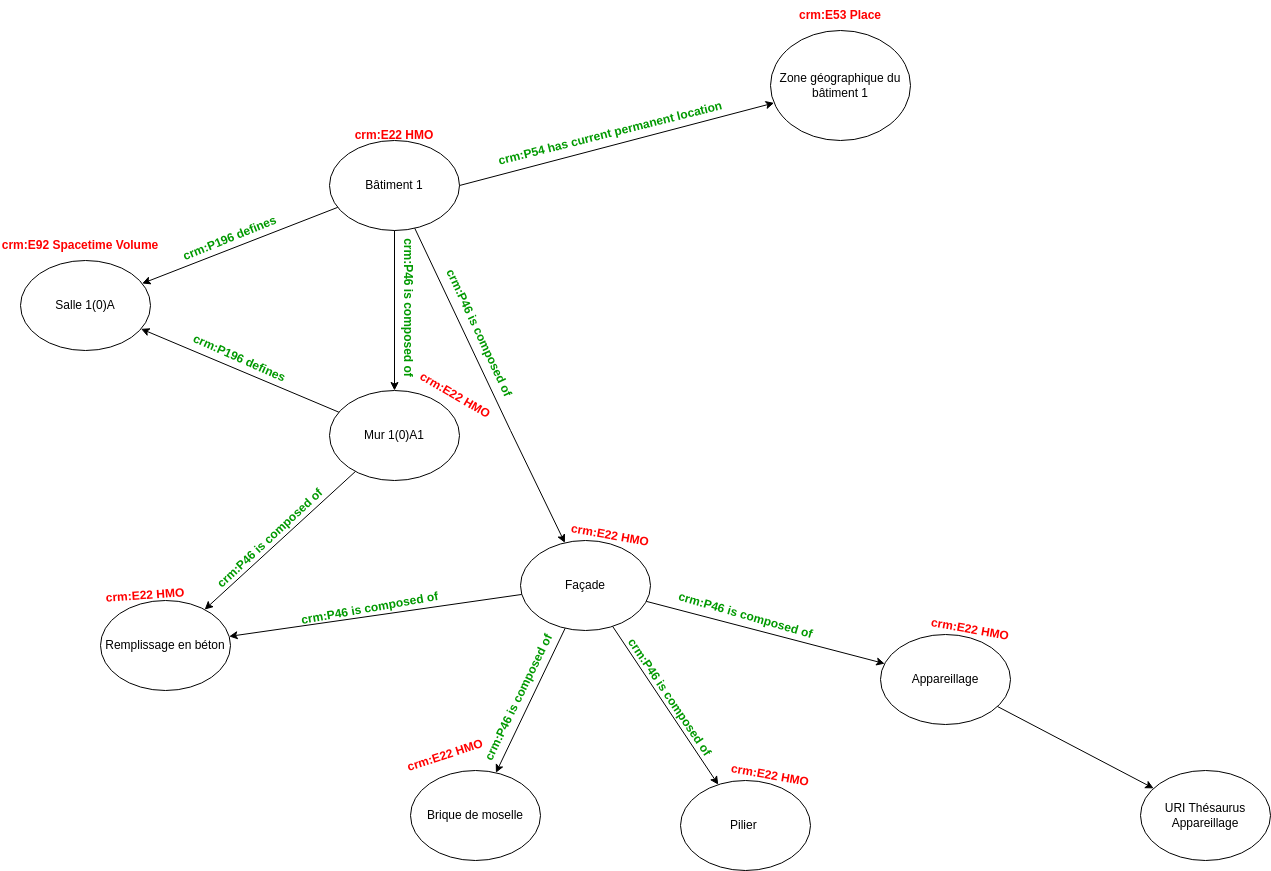

The diagram above was exported from draw.io. Its source (the exported page's mxGraphModel, read from the mxfile embedded in the PNG):
<mxGraphModel dx="1120" dy="-60" grid="1" gridSize="10" guides="1" tooltips="1" connect="1" arrows="1" fold="1" page="1" pageScale="1" pageWidth="1169" pageHeight="827" math="0" shadow="0">
  <root>
    <mxCell id="0" />
    <mxCell id="1" parent="0" />
    <mxCell id="agodkczC6ffei6khric_-1" value="Bâtiment 1" style="ellipse;whiteSpace=wrap;html=1;" parent="1" vertex="1">
      <mxGeometry x="499" y="1180" width="130" height="90" as="geometry" />
    </mxCell>
    <mxCell id="agodkczC6ffei6khric_-2" value="&lt;font color=&quot;#ff0000&quot;&gt;&lt;b&gt;crm:E22 HMO&lt;/b&gt;&lt;/font&gt;" style="text;html=1;strokeColor=none;fillColor=none;align=center;verticalAlign=middle;whiteSpace=wrap;rounded=0;rotation=0;" parent="1" vertex="1">
      <mxGeometry x="519" y="1160" width="90" height="30" as="geometry" />
    </mxCell>
    <mxCell id="5yxu2fvZhdfR2flOizWc-1" value="Zone géographique du bâtiment 1" style="ellipse;whiteSpace=wrap;html=1;fontColor=#000000;" parent="1" vertex="1">
      <mxGeometry x="940" y="1070" width="140" height="110" as="geometry" />
    </mxCell>
    <mxCell id="5yxu2fvZhdfR2flOizWc-2" value="&lt;font color=&quot;#ff0000&quot;&gt;&lt;b&gt;crm:E53 Place&lt;/b&gt;&lt;/font&gt;" style="text;html=1;strokeColor=none;fillColor=none;align=center;verticalAlign=middle;whiteSpace=wrap;rounded=0;rotation=0;" parent="1" vertex="1">
      <mxGeometry x="965" y="1040" width="90" height="30" as="geometry" />
    </mxCell>
    <mxCell id="WCcPUp4Kt8l_vyg8gLnY-3" value="" style="endArrow=classic;html=1;rounded=0;fontColor=#000000;exitX=1;exitY=0.5;exitDx=0;exitDy=0;" parent="1" source="agodkczC6ffei6khric_-1" target="5yxu2fvZhdfR2flOizWc-1" edge="1">
      <mxGeometry width="50" height="50" relative="1" as="geometry">
        <mxPoint x="670.0005279119466" y="1259.999086862674" as="sourcePoint" />
        <mxPoint x="1002.5152628491749" y="1466.0222931660494" as="targetPoint" />
      </mxGeometry>
    </mxCell>
    <mxCell id="WCcPUp4Kt8l_vyg8gLnY-4" value="&lt;font color=&quot;#009900&quot;&gt;&lt;b&gt;crm:P54 has current permanent location&lt;/b&gt;&lt;/font&gt;" style="text;html=1;strokeColor=none;fillColor=none;align=center;verticalAlign=middle;whiteSpace=wrap;rounded=0;fontColor=#FF0000;rotation=-14;" parent="1" vertex="1">
      <mxGeometry x="659.9999999999999" y="1155" width="240" height="35" as="geometry" />
    </mxCell>
    <mxCell id="WCcPUp4Kt8l_vyg8gLnY-5" value="Mur 1(0)A1" style="ellipse;whiteSpace=wrap;html=1;" parent="1" vertex="1">
      <mxGeometry x="499" y="1430" width="130" height="90" as="geometry" />
    </mxCell>
    <mxCell id="WCcPUp4Kt8l_vyg8gLnY-6" value="&lt;font color=&quot;#ff0000&quot;&gt;&lt;b&gt;crm:E22 HMO&lt;/b&gt;&lt;/font&gt;" style="text;html=1;strokeColor=none;fillColor=none;align=center;verticalAlign=middle;whiteSpace=wrap;rounded=0;rotation=30;" parent="1" vertex="1">
      <mxGeometry x="580" y="1420" width="90" height="30" as="geometry" />
    </mxCell>
    <mxCell id="WCcPUp4Kt8l_vyg8gLnY-7" value="" style="endArrow=classic;html=1;rounded=0;fontColor=#000000;" parent="1" source="agodkczC6ffei6khric_-1" target="WCcPUp4Kt8l_vyg8gLnY-5" edge="1">
      <mxGeometry width="50" height="50" relative="1" as="geometry">
        <mxPoint x="419.9999999999975" y="1392.57" as="sourcePoint" />
        <mxPoint x="734.609357966081" y="1310.0029913436986" as="targetPoint" />
      </mxGeometry>
    </mxCell>
    <mxCell id="WCcPUp4Kt8l_vyg8gLnY-8" value="&lt;font color=&quot;#009900&quot;&gt;&lt;b&gt;crm:P46 is composed of&lt;/b&gt;&lt;/font&gt;" style="text;html=1;strokeColor=none;fillColor=none;align=center;verticalAlign=middle;whiteSpace=wrap;rounded=0;fontColor=#FF0000;rotation=90;" parent="1" vertex="1">
      <mxGeometry x="499" y="1330" width="159" height="35" as="geometry" />
    </mxCell>
    <mxCell id="atEoJd-Fk-CxlH-9lbDs-1" value="Salle 1(0)A" style="ellipse;whiteSpace=wrap;html=1;" parent="1" vertex="1">
      <mxGeometry x="190" y="1300" width="130" height="90" as="geometry" />
    </mxCell>
    <mxCell id="atEoJd-Fk-CxlH-9lbDs-2" value="&lt;font color=&quot;#ff0000&quot;&gt;&lt;b&gt;crm:E92 Spacetime Volume&lt;/b&gt;&lt;/font&gt;" style="text;html=1;strokeColor=none;fillColor=none;align=center;verticalAlign=middle;whiteSpace=wrap;rounded=0;rotation=0;" parent="1" vertex="1">
      <mxGeometry x="170" y="1270" width="160" height="30" as="geometry" />
    </mxCell>
    <mxCell id="atEoJd-Fk-CxlH-9lbDs-3" value="" style="endArrow=classic;html=1;rounded=0;fontColor=#000000;" parent="1" source="agodkczC6ffei6khric_-1" target="atEoJd-Fk-CxlH-9lbDs-1" edge="1">
      <mxGeometry width="50" height="50" relative="1" as="geometry">
        <mxPoint x="405" y="1260" as="sourcePoint" />
        <mxPoint x="405" y="1420" as="targetPoint" />
      </mxGeometry>
    </mxCell>
    <mxCell id="atEoJd-Fk-CxlH-9lbDs-4" value="&lt;font color=&quot;#009900&quot;&gt;&lt;b&gt;crm:P196 defines&lt;/b&gt;&lt;/font&gt;" style="text;html=1;strokeColor=none;fillColor=none;align=center;verticalAlign=middle;whiteSpace=wrap;rounded=0;fontColor=#FF0000;rotation=-22;" parent="1" vertex="1">
      <mxGeometry x="320" y="1260" width="159" height="35" as="geometry" />
    </mxCell>
    <mxCell id="atEoJd-Fk-CxlH-9lbDs-5" value="" style="endArrow=classic;html=1;rounded=0;fontColor=#000000;" parent="1" source="WCcPUp4Kt8l_vyg8gLnY-5" target="atEoJd-Fk-CxlH-9lbDs-1" edge="1">
      <mxGeometry width="50" height="50" relative="1" as="geometry">
        <mxPoint x="518.9975030823102" y="1354.0252719846678" as="sourcePoint" />
        <mxPoint x="323.3805874564555" y="1429.998311908839" as="targetPoint" />
      </mxGeometry>
    </mxCell>
    <mxCell id="atEoJd-Fk-CxlH-9lbDs-6" value="&lt;font color=&quot;#009900&quot;&gt;&lt;b&gt;crm:P196 defines&lt;/b&gt;&lt;/font&gt;" style="text;html=1;strokeColor=none;fillColor=none;align=center;verticalAlign=middle;whiteSpace=wrap;rounded=0;fontColor=#FF0000;rotation=24;" parent="1" vertex="1">
      <mxGeometry x="330" y="1380" width="159" height="35" as="geometry" />
    </mxCell>
    <mxCell id="atEoJd-Fk-CxlH-9lbDs-7" value="Remplissage en béton" style="ellipse;whiteSpace=wrap;html=1;" parent="1" vertex="1">
      <mxGeometry x="270" y="1640" width="130" height="90" as="geometry" />
    </mxCell>
    <mxCell id="atEoJd-Fk-CxlH-9lbDs-8" value="&lt;font color=&quot;#ff0000&quot;&gt;&lt;b&gt;crm:E22 HMO&lt;/b&gt;&lt;/font&gt;" style="text;html=1;strokeColor=none;fillColor=none;align=center;verticalAlign=middle;whiteSpace=wrap;rounded=0;rotation=-4;" parent="1" vertex="1">
      <mxGeometry x="270" y="1620" width="90" height="30" as="geometry" />
    </mxCell>
    <mxCell id="atEoJd-Fk-CxlH-9lbDs-9" value="" style="endArrow=classic;html=1;rounded=0;fontColor=#000000;" parent="1" source="WCcPUp4Kt8l_vyg8gLnY-5" target="atEoJd-Fk-CxlH-9lbDs-7" edge="1">
      <mxGeometry width="50" height="50" relative="1" as="geometry">
        <mxPoint x="665" y="1494" as="sourcePoint" />
        <mxPoint x="665" y="1654" as="targetPoint" />
      </mxGeometry>
    </mxCell>
    <mxCell id="atEoJd-Fk-CxlH-9lbDs-10" value="&lt;font color=&quot;#009900&quot;&gt;&lt;b&gt;crm:P46 is composed of&lt;/b&gt;&lt;/font&gt;" style="text;html=1;strokeColor=none;fillColor=none;align=center;verticalAlign=middle;whiteSpace=wrap;rounded=0;fontColor=#FF0000;rotation=-43;" parent="1" vertex="1">
      <mxGeometry x="360" y="1560" width="159" height="35" as="geometry" />
    </mxCell>
    <mxCell id="atEoJd-Fk-CxlH-9lbDs-11" value="" style="endArrow=classic;html=1;rounded=0;fontColor=#000000;" parent="1" source="atEoJd-Fk-CxlH-9lbDs-13" target="atEoJd-Fk-CxlH-9lbDs-7" edge="1">
      <mxGeometry width="50" height="50" relative="1" as="geometry">
        <mxPoint x="672.4716307796589" y="1737.2483814503219" as="sourcePoint" />
        <mxPoint x="391.50654309440756" y="1702.837535889111" as="targetPoint" />
      </mxGeometry>
    </mxCell>
    <mxCell id="atEoJd-Fk-CxlH-9lbDs-12" value="&lt;font color=&quot;#009900&quot;&gt;&lt;b&gt;crm:P46 is composed of&lt;/b&gt;&lt;/font&gt;" style="text;html=1;strokeColor=none;fillColor=none;align=center;verticalAlign=middle;whiteSpace=wrap;rounded=0;fontColor=#FF0000;rotation=-10;" parent="1" vertex="1">
      <mxGeometry x="460" y="1630" width="159" height="35" as="geometry" />
    </mxCell>
    <mxCell id="atEoJd-Fk-CxlH-9lbDs-13" value="Façade" style="ellipse;whiteSpace=wrap;html=1;" parent="1" vertex="1">
      <mxGeometry x="690" y="1580" width="130" height="90" as="geometry" />
    </mxCell>
    <mxCell id="atEoJd-Fk-CxlH-9lbDs-14" value="&lt;font color=&quot;#ff0000&quot;&gt;&lt;b&gt;crm:E22 HMO&lt;/b&gt;&lt;/font&gt;" style="text;html=1;strokeColor=none;fillColor=none;align=center;verticalAlign=middle;whiteSpace=wrap;rounded=0;rotation=10;" parent="1" vertex="1">
      <mxGeometry x="735" y="1560" width="90" height="30" as="geometry" />
    </mxCell>
    <mxCell id="atEoJd-Fk-CxlH-9lbDs-16" value="" style="endArrow=classic;html=1;rounded=0;fontColor=#000000;" parent="1" source="agodkczC6ffei6khric_-1" target="atEoJd-Fk-CxlH-9lbDs-13" edge="1">
      <mxGeometry width="50" height="50" relative="1" as="geometry">
        <mxPoint x="697.084035220664" y="1441.162973972718" as="sourcePoint" />
        <mxPoint x="820.9063119177683" y="1620.0002283256656" as="targetPoint" />
        <Array as="points">
          <mxPoint x="680" y="1470" />
        </Array>
      </mxGeometry>
    </mxCell>
    <mxCell id="atEoJd-Fk-CxlH-9lbDs-17" value="&lt;font color=&quot;#009900&quot;&gt;&lt;b&gt;crm:P46 is composed of&lt;/b&gt;&lt;/font&gt;" style="text;html=1;strokeColor=none;fillColor=none;align=center;verticalAlign=middle;whiteSpace=wrap;rounded=0;fontColor=#FF0000;rotation=65;" parent="1" vertex="1">
      <mxGeometry x="570" y="1355" width="159" height="35" as="geometry" />
    </mxCell>
    <mxCell id="atEoJd-Fk-CxlH-9lbDs-18" value="Brique de moselle" style="ellipse;whiteSpace=wrap;html=1;" parent="1" vertex="1">
      <mxGeometry x="580" y="1810" width="130" height="90" as="geometry" />
    </mxCell>
    <mxCell id="atEoJd-Fk-CxlH-9lbDs-19" value="&lt;font color=&quot;#ff0000&quot;&gt;&lt;b&gt;crm:E22 HMO&lt;/b&gt;&lt;/font&gt;" style="text;html=1;strokeColor=none;fillColor=none;align=center;verticalAlign=middle;whiteSpace=wrap;rounded=0;rotation=-18;" parent="1" vertex="1">
      <mxGeometry x="570" y="1780" width="90" height="30" as="geometry" />
    </mxCell>
    <mxCell id="atEoJd-Fk-CxlH-9lbDs-20" value="Pilier&amp;nbsp;" style="ellipse;whiteSpace=wrap;html=1;" parent="1" vertex="1">
      <mxGeometry x="850" y="1820" width="130" height="90" as="geometry" />
    </mxCell>
    <mxCell id="atEoJd-Fk-CxlH-9lbDs-21" value="&lt;font color=&quot;#ff0000&quot;&gt;&lt;b&gt;crm:E22 HMO&lt;/b&gt;&lt;/font&gt;" style="text;html=1;strokeColor=none;fillColor=none;align=center;verticalAlign=middle;whiteSpace=wrap;rounded=0;rotation=10;" parent="1" vertex="1">
      <mxGeometry x="895" y="1800" width="90" height="30" as="geometry" />
    </mxCell>
    <mxCell id="atEoJd-Fk-CxlH-9lbDs-22" value="Appareillage" style="ellipse;whiteSpace=wrap;html=1;" parent="1" vertex="1">
      <mxGeometry x="1050" y="1674" width="130" height="90" as="geometry" />
    </mxCell>
    <mxCell id="atEoJd-Fk-CxlH-9lbDs-23" value="&lt;font color=&quot;#ff0000&quot;&gt;&lt;b&gt;crm:E22 HMO&lt;/b&gt;&lt;/font&gt;" style="text;html=1;strokeColor=none;fillColor=none;align=center;verticalAlign=middle;whiteSpace=wrap;rounded=0;rotation=10;" parent="1" vertex="1">
      <mxGeometry x="1095" y="1654" width="90" height="30" as="geometry" />
    </mxCell>
    <mxCell id="atEoJd-Fk-CxlH-9lbDs-24" value="URI Thésaurus Appareillage" style="ellipse;whiteSpace=wrap;html=1;" parent="1" vertex="1">
      <mxGeometry x="1310" y="1810" width="130" height="90" as="geometry" />
    </mxCell>
    <mxCell id="atEoJd-Fk-CxlH-9lbDs-26" value="" style="endArrow=classic;html=1;rounded=0;fontColor=#000000;" parent="1" source="atEoJd-Fk-CxlH-9lbDs-13" target="atEoJd-Fk-CxlH-9lbDs-22" edge="1">
      <mxGeometry width="50" height="50" relative="1" as="geometry">
        <mxPoint x="1032.681168450715" y="1678.0541187927552" as="sourcePoint" />
        <mxPoint x="739.9988315492781" y="1719.8658812072463" as="targetPoint" />
      </mxGeometry>
    </mxCell>
    <mxCell id="atEoJd-Fk-CxlH-9lbDs-27" value="&lt;font color=&quot;#009900&quot;&gt;&lt;b&gt;crm:P46 is composed of&lt;/b&gt;&lt;/font&gt;" style="text;html=1;strokeColor=none;fillColor=none;align=center;verticalAlign=middle;whiteSpace=wrap;rounded=0;fontColor=#FF0000;rotation=16;" parent="1" vertex="1">
      <mxGeometry x="835.5" y="1640" width="159" height="30" as="geometry" />
    </mxCell>
    <mxCell id="atEoJd-Fk-CxlH-9lbDs-28" value="" style="endArrow=classic;html=1;rounded=0;fontColor=#000000;" parent="1" source="atEoJd-Fk-CxlH-9lbDs-22" target="atEoJd-Fk-CxlH-9lbDs-24" edge="1">
      <mxGeometry width="50" height="50" relative="1" as="geometry">
        <mxPoint x="1472.6811684507147" y="1768.1841187927553" as="sourcePoint" />
        <mxPoint x="1179.998831549278" y="1809.9958812072464" as="targetPoint" />
      </mxGeometry>
    </mxCell>
    <mxCell id="atEoJd-Fk-CxlH-9lbDs-30" value="" style="endArrow=classic;html=1;rounded=0;fontColor=#000000;" parent="1" source="atEoJd-Fk-CxlH-9lbDs-13" target="atEoJd-Fk-CxlH-9lbDs-20" edge="1">
      <mxGeometry width="50" height="50" relative="1" as="geometry">
        <mxPoint x="1185.0011684507147" y="1752.3141187927552" as="sourcePoint" />
        <mxPoint x="892.318831549278" y="1794.1258812072463" as="targetPoint" />
      </mxGeometry>
    </mxCell>
    <mxCell id="atEoJd-Fk-CxlH-9lbDs-31" value="&lt;font color=&quot;#009900&quot;&gt;&lt;b&gt;crm:P46 is composed of&lt;/b&gt;&lt;/font&gt;" style="text;html=1;strokeColor=none;fillColor=none;align=center;verticalAlign=middle;whiteSpace=wrap;rounded=0;fontColor=#FF0000;rotation=56;" parent="1" vertex="1">
      <mxGeometry x="760" y="1722.07" width="159" height="30" as="geometry" />
    </mxCell>
    <mxCell id="atEoJd-Fk-CxlH-9lbDs-32" value="" style="endArrow=classic;html=1;rounded=0;fontColor=#000000;" parent="1" source="atEoJd-Fk-CxlH-9lbDs-13" target="atEoJd-Fk-CxlH-9lbDs-18" edge="1">
      <mxGeometry width="50" height="50" relative="1" as="geometry">
        <mxPoint x="842.6811684507147" y="1768.1841187927553" as="sourcePoint" />
        <mxPoint x="549.9988315492781" y="1809.9958812072464" as="targetPoint" />
      </mxGeometry>
    </mxCell>
    <mxCell id="atEoJd-Fk-CxlH-9lbDs-33" value="&lt;font color=&quot;#009900&quot;&gt;&lt;b&gt;crm:P46 is composed of&lt;/b&gt;&lt;/font&gt;" style="text;html=1;strokeColor=none;fillColor=none;align=center;verticalAlign=middle;whiteSpace=wrap;rounded=0;fontColor=#FF0000;rotation=-64;" parent="1" vertex="1">
      <mxGeometry x="609" y="1730" width="159" height="14.13" as="geometry" />
    </mxCell>
  </root>
</mxGraphModel>